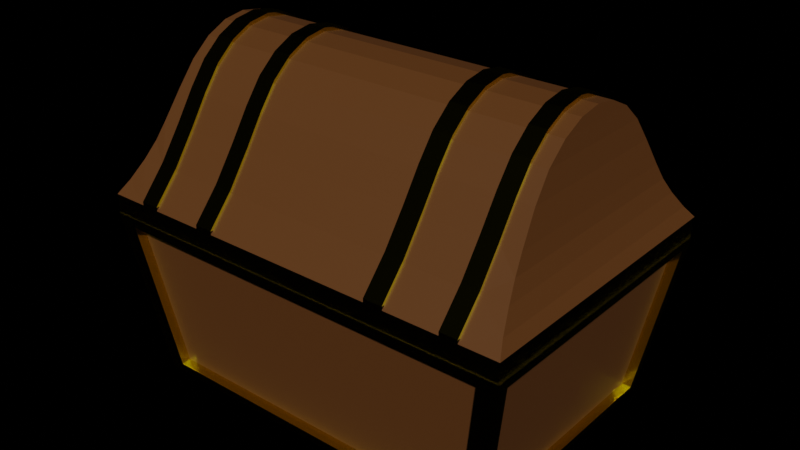 # Source: Treasure_Chest.blend  (saved by Blender 4.0.36; exported with 4.5.12 LTS)
import bpy
from mathutils import Matrix  # noqa: F401  (used for matrix-valued properties, if any)

bpy.ops.wm.read_factory_settings(use_empty=True)
scene = bpy.context.scene
scene.name = 'Scene'

# ---- collections
col_collection = bpy.data.collections.new('Collection'); scene.collection.children.link(col_collection)

# ---- materials (node trees are filled in below, after node groups)
mat_gold = bpy.data.materials.new('Gold')
mat_gold.use_transparent_shadow = False
mat_wood = bpy.data.materials.new('Wood')
mat_wood.use_transparent_shadow = False

# ---- material node trees
mat_gold.use_nodes = True; mat_gold.node_tree.nodes.clear()
_N = mat_gold.node_tree.nodes; _L = mat_gold.node_tree.links
n0 = _N.new('ShaderNodeBsdfPrincipled'); n0.name = 'Principled BSDF'; n0.location = (10, 300)
n0.inputs[0].default_value = (0.8001, 0.6722, 0.006913, 1.0)
n0.inputs[1].default_value = 1.0
n0.inputs[2].default_value = 0.1477
n0.inputs[3].default_value = 1.45
n1 = _N.new('ShaderNodeOutputMaterial'); n1.name = 'Material Output'; n1.location = (300, 300)
_L.new(n0.outputs[0], n1.inputs[0])
n1.is_active_output = True
mat_wood.use_nodes = True; mat_wood.node_tree.nodes.clear()
_N = mat_wood.node_tree.nodes; _L = mat_wood.node_tree.links
n0 = _N.new('ShaderNodeBsdfPrincipled'); n0.name = 'Principled BSDF'; n0.location = (10, 300)
n0.inputs[0].default_value = (0.1197, 0.04306, 0.009441, 1.0)
n0.inputs[3].default_value = 1.45
n1 = _N.new('ShaderNodeOutputMaterial'); n1.name = 'Material Output'; n1.location = (300, 300)
_L.new(n0.outputs[0], n1.inputs[0])
n1.is_active_output = True

# ---- world
world_world = bpy.data.worlds.new('World'); scene.world = world_world
world_world.use_nodes = True; world_world.node_tree.nodes.clear()
_N = world_world.node_tree.nodes; _L = world_world.node_tree.links
n0 = _N.new('ShaderNodeOutputWorld'); n0.name = 'World Output'; n0.location = (300, 300)
n1 = _N.new('ShaderNodeBackground'); n1.name = 'Background'; n1.location = (10, 300)
n1.inputs[0].default_value = (0.05088, 0.05088, 0.05088, 1.0)
n1.inputs[1].default_value = 0.0
_L.new(n1.outputs[0], n0.inputs[0])
n0.is_active_output = True
world_world.color = (0.05088, 0.05088, 0.05088)
world_world.use_sun_shadow = False
world_world.sun_shadow_jitter_overblur = 0.0

# ---- meshes
me_cube = bpy.data.meshes.new('Cube')
me_cube.from_pydata([(-0.2776, -0.3083, -0.1601), (-0.32, -0.3506, 0.2745), (-0.3083, 0.2776, -0.1601), (-0.3506, 0.32, 0.2745), (0.2776, -0.3083, -0.1601), (0.32, -0.3506, 0.2745), (0.2776, 0.3083, -0.1601), (0.32, 0.3506, 0.2745), (-0.3083, -0.2776, -0.1601), (-0.3506, -0.32, 0.2745), (0.3506, -0.32, 0.2745), (0.3083, -0.2776, -0.1601), (-0.2776, 0.3083, -0.1601), (-0.3048, -0.3048, -0.1904), (-0.3541, -0.3541, 0.3048), (-0.32, 0.3506, 0.2745), (-0.3541, 0.3541, 0.3048), (-0.3048, 0.3048, -0.1904), (0.3083, 0.2776, -0.1601), (0.3506, 0.32, 0.2745), (0.3541, 0.3541, 0.3048), (0.3048, 0.3048, -0.1904), (0.3048, -0.3048, -0.1904), (0.3541, -0.3541, 0.3048), (0.3354, 0.32, 0.2745), (0.2931, 0.2776, -0.1601), (0.2931, -0.2776, -0.1601), (0.3354, -0.32, 0.2745), (-0.2776, -0.2865, -0.1563), (-0.32, -0.3288, 0.2784), (0.32, -0.3288, 0.2784), (0.2776, -0.2865, -0.1563), (-0.2934, 0.2776, -0.1546), (-0.2934, -0.2776, -0.1546), (-0.3357, -0.32, 0.28), (-0.3357, 0.32, 0.28), (-0.32, 0.3288, 0.2784), (-0.2776, 0.2865, -0.1563), (0.2776, 0.2865, -0.1563), (0.32, 0.3288, 0.2784)], [], [(9, 3, 35, 34), (7, 6, 38, 39), (19, 10, 27, 24), (0, 4, 31, 28), (17, 21, 22, 13), (20, 16, 14, 23), (0, 1, 14, 13), (5, 4, 22, 23), (4, 0, 13, 22), (1, 5, 23, 14), (8, 2, 17, 13), (9, 8, 13, 14), (3, 9, 14, 16), (2, 3, 16, 17), (15, 12, 17, 16), (12, 6, 21, 17), (7, 15, 16, 20), (6, 7, 20, 21), (19, 18, 21, 20), (18, 11, 22, 21), (10, 19, 20, 23), (11, 10, 23, 22), (18, 19, 24, 25), (10, 11, 26, 27), (11, 18, 25, 26), (1, 0, 28, 29), (5, 1, 29, 30), (4, 5, 30, 31), (2, 8, 33, 32), (3, 2, 32, 35), (8, 9, 34, 33), (6, 12, 37, 38), (15, 7, 39, 36), (12, 15, 36, 37)])
_uv = me_cube.uv_layers.new(name='UVMap')
_uv.uv.foreach_set('vector', [0.6072, 0.01117, 0.6072, 0.2388, 0.6072, 0.2388, 0.6072, 0.01117, 0.6072, 0.4888, 0.3928, 0.4879, 0.3928, 0.4879, 0.6072, 0.4888, 0.6072, 0.5112, 0.6072, 0.7388, 0.6072, 0.7388, 0.6072, 0.5112, 0.3928, 0.9879, 0.3928, 0.7621, 0.3928, 0.7621, 0.3928, 0.9879, 0.125, 0.5, 0.375, 0.5, 0.375, 0.75, 0.125, 0.75, 0.625, 0.5, 0.875, 0.5, 0.875, 0.75, 0.625, 0.75, 0.3928, 0.9879, 0.6072, 0.9888, 0.625, 1.0, 0.375, 1.0, 0.6072, 0.7612, 0.3928, 0.7621, 0.375, 0.75, 0.625, 0.75, 0.3928, 0.7621, 0.3928, 0.9879, 0.375, 1.0, 0.375, 0.75, 0.6072, 0.9888, 0.6072, 0.7612, 0.625, 0.75, 0.625, 1.0, 0.3928, 0.0121, 0.3928, 0.2379, 0.375, 0.25, 0.375, 0.0, 0.6072, 0.01117, 0.3928, 0.0121, 0.375, 0.0, 0.625, 0.0, 0.6072, 0.2388, 0.6072, 0.01117, 0.625, 0.0, 0.625, 0.25, 0.3928, 0.2379, 0.6072, 0.2388, 0.625, 0.25, 0.375, 0.25, 0.6072, 0.2612, 0.3928, 0.2621, 0.375, 0.25, 0.625, 0.25, 0.3928, 0.2621, 0.3928, 0.4879, 0.375, 0.5, 0.375, 0.25, 0.6072, 0.4888, 0.6072, 0.2612, 0.625, 0.25, 0.625, 0.5, 0.3928, 0.4879, 0.6072, 0.4888, 0.625, 0.5, 0.375, 0.5, 0.6072, 0.5112, 0.3928, 0.5121, 0.375, 0.5, 0.625, 0.5, 0.3928, 0.5121, 0.3928, 0.7379, 0.375, 0.75, 0.375, 0.5, 0.6072, 0.7388, 0.6072, 0.5112, 0.625, 0.5, 0.625, 0.75, 0.3928, 0.7379, 0.6072, 0.7388, 0.625, 0.75, 0.375, 0.75, 0.3928, 0.5121, 0.6072, 0.5112, 0.6072, 0.5112, 0.3928, 0.5121, 0.6072, 0.7388, 0.3928, 0.7379, 0.3928, 0.7379, 0.6072, 0.7388, 0.3928, 0.7379, 0.3928, 0.5121, 0.3928, 0.5121, 0.3928, 0.7379, 0.6072, 0.9888, 0.3928, 0.9879, 0.3928, 0.9879, 0.6072, 0.9888, 0.6072, 0.7612, 0.6072, 0.9888, 0.6072, 0.9888, 0.6072, 0.7612, 0.3928, 0.7621, 0.6072, 0.7612, 0.6072, 0.7612, 0.3928, 0.7621, 0.3928, 0.2379, 0.3928, 0.0121, 0.3928, 0.0121, 0.3928, 0.2379, 0.6072, 0.2388, 0.3928, 0.2379, 0.3928, 0.2379, 0.6072, 0.2388, 0.3928, 0.0121, 0.6072, 0.01117, 0.6072, 0.01117, 0.3928, 0.0121, 0.3928, 0.4879, 0.3928, 0.2621, 0.3928, 0.2621, 0.3928, 0.4879, 0.6072, 0.2612, 0.6072, 0.4888, 0.6072, 0.4888, 0.6072, 0.2612, 0.3928, 0.2621, 0.6072, 0.2612, 0.6072, 0.2612, 0.3928, 0.2621])
me_cube.materials.append(mat_gold)
me_cube.update()
me_cylinder_002 = bpy.data.meshes.new('Cylinder.002')
me_cylinder_002.from_pydata([(-0.06214, -0.3921, 0.4818), (-0.1109, -0.3235, 0.4585), (-0.1636, -0.2641, 0.4465), (-0.2098, -0.2155, 0.4411), (-0.2477, -0.1693, 0.4388), (-0.2759, -0.1166, 0.4384), (-0.2932, -0.05946, 0.4384), (-0.2991, 0.0, 0.4384), (-0.1372, -0.2918, 0.4509), (-0.08231, -0.3624, 0.4699), (-0.06214, 0.3921, 0.4818), (-0.1109, 0.3235, 0.4585), (-0.1636, 0.2641, 0.4465), (-0.2098, 0.2155, 0.4411), (-0.2477, 0.1693, 0.4388), (-0.2759, 0.1166, 0.4384), (-0.2932, 0.05946, 0.4384), (-0.2991, 0.0, 0.4384), (-0.1372, 0.2918, 0.4509), (-0.08231, 0.3624, 0.4699), (-0.06214, -0.3921, 0.4096), (-0.1109, -0.3235, 0.4096), (-0.2098, -0.2155, 0.4096), (-0.2477, -0.1693, 0.4096), (-0.2759, -0.1166, 0.4096), (-0.2932, -0.05946, 0.4096), (-0.1636, -0.2641, 0.4096), (-0.2991, 0.0, 0.4096), (-0.06214, 0.3921, 0.4096), (-0.1109, 0.3235, 0.4096), (-0.2098, 0.2155, 0.4096), (-0.2477, 0.1693, 0.4096), (-0.2759, 0.1166, 0.4096), (-0.2932, 0.05946, 0.4096), (-0.1636, 0.2641, 0.4096), (-0.2991, 0.0, 0.4096), (-0.06214, -0.3921, 0.3856), (-0.1109, -0.3235, 0.3856), (-0.2098, -0.2155, 0.3856), (-0.2477, -0.1693, 0.3856), (-0.2759, -0.1166, 0.3856), (-0.2932, -0.05946, 0.3856), (-0.1636, -0.2641, 0.3856), (-0.2991, 0.0, 0.3856), (-0.06214, 0.3921, 0.3856), (-0.1109, 0.3235, 0.3856), (-0.2098, 0.2155, 0.3856), (-0.2477, 0.1693, 0.3856), (-0.2759, 0.1166, 0.3856), (-0.2932, 0.05946, 0.3856), (-0.1636, 0.2641, 0.3856), (-0.2991, 0.0, 0.3856), (-0.06214, -0.3921, 0.2705), (-0.1109, -0.3235, 0.2705), (-0.2098, -0.2155, 0.2705), (-0.2477, -0.1693, 0.2705), (-0.2759, -0.1166, 0.2705), (-0.2932, -0.05946, 0.2705), (-0.1636, -0.2641, 0.2705), (-0.2991, 0.0, 0.2705), (-0.06214, 0.3921, 0.2705), (-0.1109, 0.3235, 0.2705), (-0.2098, 0.2155, 0.2705), (-0.2477, 0.1693, 0.2705), (-0.2759, 0.1166, 0.2705), (-0.2932, 0.05946, 0.2705), (-0.1636, 0.2641, 0.2705), (-0.2991, 0.0, 0.2705), (-0.06214, -0.3921, 0.2486), (-0.1109, -0.3235, 0.2486), (-0.2098, -0.2155, 0.2486), (-0.2477, -0.1693, 0.2486), (-0.2759, -0.1166, 0.2486), (-0.2932, -0.05946, 0.2486), (-0.1636, -0.2641, 0.2486), (-0.2991, 0.0, 0.2486), (-0.06214, 0.3921, 0.2486), (-0.1109, 0.3235, 0.2486), (-0.2098, 0.2155, 0.2486), (-0.2477, 0.1693, 0.2486), (-0.2759, 0.1166, 0.2486), (-0.2932, 0.05946, 0.2486), (-0.1636, 0.2641, 0.2486), (-0.2991, 0.0, 0.2486), (-0.06214, -0.3921, 0.06608), (-0.1109, -0.3235, 0.06608), (-0.2098, -0.2155, 0.06608), (-0.2477, -0.1693, 0.06608), (-0.2759, -0.1166, 0.06608), (-0.2932, -0.05946, 0.06608), (-0.1636, -0.2641, 0.06608), (-0.2991, 0.0, 0.06608), (-0.06214, 0.3921, 0.06608), (-0.1109, 0.3235, 0.06608), (-0.2098, 0.2155, 0.06608), (-0.2477, 0.1693, 0.06608), (-0.2759, 0.1166, 0.06608), (-0.2932, 0.05946, 0.06608), (-0.1636, 0.2641, 0.06608), (-0.2991, 0.0, 0.06608), (-0.06214, -0.3921, -0.3496), (-0.1109, -0.3235, -0.3263), (-0.1636, -0.2641, -0.3144), (-0.2098, -0.2155, -0.309), (-0.2477, -0.1693, -0.3066), (-0.2759, -0.1166, -0.3062), (-0.2932, -0.05946, -0.3062), (-0.2991, 0.0, -0.3062), (-0.1372, -0.2918, -0.3187), (-0.08231, -0.3624, -0.3377), (-0.06214, 0.3921, -0.3496), (-0.1109, 0.3235, -0.3263), (-0.1636, 0.2641, -0.3144), (-0.2098, 0.2155, -0.309), (-0.2477, 0.1693, -0.3066), (-0.2759, 0.1166, -0.3062), (-0.2932, 0.05946, -0.3062), (-0.2991, 0.0, -0.3062), (-0.1372, 0.2918, -0.3187), (-0.08231, 0.3624, -0.3377), (-0.06214, -0.3921, -0.2775), (-0.1109, -0.3235, -0.2775), (-0.2098, -0.2155, -0.2775), (-0.2477, -0.1693, -0.2775), (-0.2759, -0.1166, -0.2775), (-0.2932, -0.05946, -0.2775), (-0.1636, -0.2641, -0.2775), (-0.2991, 0.0, -0.2775), (-0.06214, 0.3921, -0.2775), (-0.1109, 0.3235, -0.2775), (-0.2098, 0.2155, -0.2775), (-0.2477, 0.1693, -0.2775), (-0.2759, 0.1166, -0.2775), (-0.2932, 0.05946, -0.2775), (-0.1636, 0.2641, -0.2775), (-0.2991, 0.0, -0.2775), (-0.06214, -0.3921, -0.2534), (-0.1109, -0.3235, -0.2534), (-0.2098, -0.2155, -0.2534), (-0.2477, -0.1693, -0.2534), (-0.2759, -0.1166, -0.2534), (-0.2932, -0.05946, -0.2534), (-0.1636, -0.2641, -0.2534), (-0.2991, 0.0, -0.2534), (-0.06214, 0.3921, -0.2534), (-0.1109, 0.3235, -0.2534), (-0.2098, 0.2155, -0.2534), (-0.2477, 0.1693, -0.2534), (-0.2759, 0.1166, -0.2534), (-0.2932, 0.05946, -0.2534), (-0.1636, 0.2641, -0.2534), (-0.2991, 0.0, -0.2534), (-0.06214, -0.3921, -0.1383), (-0.1109, -0.3235, -0.1383), (-0.2098, -0.2155, -0.1383), (-0.2477, -0.1693, -0.1383), (-0.2759, -0.1166, -0.1383), (-0.2932, -0.05946, -0.1383), (-0.1636, -0.2641, -0.1383), (-0.2991, 0.0, -0.1383), (-0.06214, 0.3921, -0.1383), (-0.1109, 0.3235, -0.1383), (-0.2098, 0.2155, -0.1383), (-0.2477, 0.1693, -0.1383), (-0.2759, 0.1166, -0.1383), (-0.2932, 0.05946, -0.1383), (-0.1636, 0.2641, -0.1383), (-0.2991, 0.0, -0.1383), (-0.06214, -0.3921, -0.1165), (-0.1109, -0.3235, -0.1165), (-0.2098, -0.2155, -0.1165), (-0.2477, -0.1693, -0.1165), (-0.2759, -0.1166, -0.1165), (-0.2932, -0.05946, -0.1165), (-0.1636, -0.2641, -0.1165), (-0.2991, 0.0, -0.1165), (-0.06214, 0.3921, -0.1165), (-0.1109, 0.3235, -0.1165), (-0.2098, 0.2155, -0.1165), (-0.2477, 0.1693, -0.1165), (-0.2759, 0.1166, -0.1165), (-0.2932, 0.05946, -0.1165), (-0.1636, 0.2641, -0.1165), (-0.2991, 0.0, -0.1165)], [], [(9, 19, 10, 0), (1, 11, 19, 9), (8, 18, 11, 1), (2, 12, 18, 8), (3, 13, 12, 2), (4, 14, 13, 3), (5, 15, 14, 4), (6, 7, 17, 16, 15, 5), (16, 33, 35, 17), (15, 32, 33, 16), (14, 31, 32, 15), (12, 34, 30, 13), (13, 30, 31, 14), (11, 29, 34, 12, 18), (10, 28, 29, 11, 19), (6, 25, 27, 7), (5, 24, 25, 6), (4, 23, 24, 5), (2, 26, 22, 3), (3, 22, 23, 4), (1, 21, 26, 2, 8), (0, 20, 21, 1, 9), (33, 49, 51, 35), (32, 48, 49, 33), (31, 47, 48, 32), (34, 50, 46, 30), (30, 46, 47, 31), (29, 45, 50, 34), (25, 41, 43, 27), (24, 40, 41, 25), (23, 39, 40, 24), (26, 42, 38, 22), (22, 38, 39, 23), (21, 37, 42, 26), (49, 65, 67, 51), (48, 64, 65, 49), (47, 63, 64, 48), (50, 66, 62, 46), (46, 62, 63, 47), (45, 61, 66, 50), (44, 60, 61, 45), (41, 57, 59, 43), (40, 56, 57, 41), (39, 55, 56, 40), (42, 58, 54, 38), (38, 54, 55, 39), (37, 53, 58, 42), (36, 52, 53, 37), (65, 81, 83, 67), (64, 80, 81, 65), (63, 79, 80, 64), (66, 82, 78, 62), (62, 78, 79, 63), (61, 77, 82, 66), (57, 73, 75, 59), (56, 72, 73, 57), (55, 71, 72, 56), (58, 74, 70, 54), (54, 70, 71, 55), (53, 69, 74, 58), (81, 97, 99, 83), (80, 96, 97, 81), (79, 95, 96, 80), (82, 98, 94, 78), (78, 94, 95, 79), (77, 93, 98, 82), (76, 92, 93, 77), (73, 89, 91, 75), (72, 88, 89, 73), (71, 87, 88, 72), (74, 90, 86, 70), (70, 86, 87, 71), (69, 85, 90, 74), (68, 84, 85, 69), (109, 100, 110, 119), (101, 109, 119, 111), (108, 101, 111, 118), (102, 108, 118, 112), (103, 102, 112, 113), (104, 103, 113, 114), (105, 104, 114, 115), (106, 105, 115, 116, 117, 107), (116, 117, 135, 133), (115, 116, 133, 132), (114, 115, 132, 131), (112, 113, 130, 134), (113, 114, 131, 130), (111, 118, 112, 134, 129), (110, 119, 111, 129, 128), (106, 107, 127, 125), (105, 106, 125, 124), (104, 105, 124, 123), (102, 103, 122, 126), (103, 104, 123, 122), (101, 108, 102, 126, 121), (100, 109, 101, 121, 120), (133, 135, 151, 149), (132, 133, 149, 148), (131, 132, 148, 147), (134, 130, 146, 150), (130, 131, 147, 146), (129, 134, 150, 145), (125, 127, 143, 141), (124, 125, 141, 140), (123, 124, 140, 139), (126, 122, 138, 142), (122, 123, 139, 138), (121, 126, 142, 137), (149, 151, 167, 165), (148, 149, 165, 164), (147, 148, 164, 163), (150, 146, 162, 166), (146, 147, 163, 162), (145, 150, 166, 161), (144, 145, 161, 160), (141, 143, 159, 157), (140, 141, 157, 156), (139, 140, 156, 155), (142, 138, 154, 158), (138, 139, 155, 154), (137, 142, 158, 153), (136, 137, 153, 152), (165, 167, 183, 181), (164, 165, 181, 180), (163, 164, 180, 179), (166, 162, 178, 182), (162, 163, 179, 178), (161, 166, 182, 177), (157, 159, 175, 173), (156, 157, 173, 172), (155, 156, 172, 171), (158, 154, 170, 174), (154, 155, 171, 170), (153, 158, 174, 169), (181, 183, 99, 97), (180, 181, 97, 96), (179, 180, 96, 95), (182, 178, 94, 98), (178, 179, 95, 94), (177, 182, 98, 93), (176, 177, 93, 92), (173, 175, 91, 89), (172, 173, 89, 88), (171, 172, 88, 87), (174, 170, 86, 90), (170, 171, 87, 86), (169, 174, 90, 85), (168, 169, 85, 84)])
_uv = me_cylinder_002.uv_layers.new(name='UVMap')
_uv.uv.foreach_set('vector', [0.4531, 0.5, 0.4531, 0.5, 0.4688, 0.5, 0.4688, 0.5, 0.4375, 0.5, 0.4375, 0.5, 0.4531, 0.5, 0.4531, 0.5, 0.4219, 0.5, 0.4219, 0.5, 0.4375, 0.5, 0.4375, 0.5, 0.4062, 0.5, 0.4062, 0.5, 0.4219, 0.5, 0.4219, 0.5, 0.375, 0.5, 0.375, 0.5, 0.4062, 0.5, 0.4062, 0.5, 0.3438, 0.5, 0.3438, 0.5, 0.375, 0.5, 0.375, 0.5, 0.3125, 0.5, 0.3125, 0.5, 0.3438, 0.5, 0.3438, 0.5, 0.2812, 0.5, 0.25, 0.5, 0.25, 0.5, 0.2812, 0.5, 0.3125, 0.5, 0.3125, 0.5, 0.2812, 0.5, 0.2812, 0.7553, 0.25, 0.7553, 0.25, 0.5, 0.3125, 0.5, 0.3125, 0.7553, 0.2812, 0.7553, 0.2812, 0.5, 0.3438, 0.5, 0.3438, 0.7556, 0.3125, 0.7553, 0.3125, 0.5, 0.4062, 0.5, 0.4062, 0.7606, 0.375, 0.7571, 0.375, 0.5, 0.375, 0.5, 0.375, 0.7571, 0.3438, 0.7556, 0.3438, 0.5, 0.4375, 0.5, 0.4375, 0.7679, 0.4062, 0.7606, 0.4062, 0.5, 0.4219, 0.5, 0.4688, 0.5, 0.4688, 0.7809, 0.4375, 0.7679, 0.4375, 0.5, 0.4531, 0.5, 0.2812, 0.5, 0.2812, 0.7553, 0.25, 0.7553, 0.25, 0.5, 0.3125, 0.5, 0.3125, 0.7553, 0.2812, 0.7553, 0.2812, 0.5, 0.3438, 0.5, 0.3438, 0.7556, 0.3125, 0.7553, 0.3125, 0.5, 0.4062, 0.5, 0.4062, 0.7606, 0.375, 0.7571, 0.375, 0.5, 0.375, 0.5, 0.375, 0.7571, 0.3438, 0.7556, 0.3438, 0.5, 0.4375, 0.5, 0.4375, 0.7679, 0.4062, 0.7606, 0.4062, 0.5, 0.4219, 0.5, 0.4688, 0.5, 0.4688, 0.7809, 0.4375, 0.7679, 0.4375, 0.5, 0.4531, 0.5, 0.2812, 0.7553, 0.2812, 0.8009, 0.25, 0.8009, 0.25, 0.7553, 0.3125, 0.7553, 0.3125, 0.8009, 0.2812, 0.8009, 0.2812, 0.7553, 0.3438, 0.7556, 0.3438, 0.8011, 0.3125, 0.8009, 0.3125, 0.7553, 0.4062, 0.7606, 0.4062, 0.8051, 0.375, 0.8023, 0.375, 0.7571, 0.375, 0.7571, 0.375, 0.8023, 0.3438, 0.8011, 0.3438, 0.7556, 0.4375, 0.7679, 0.4375, 0.8111, 0.4062, 0.8051, 0.4062, 0.7606, 0.2812, 0.7553, 0.2812, 0.8009, 0.25, 0.8009, 0.25, 0.7553, 0.3125, 0.7553, 0.3125, 0.8009, 0.2812, 0.8009, 0.2812, 0.7553, 0.3438, 0.7556, 0.3438, 0.8011, 0.3125, 0.8009, 0.3125, 0.7553, 0.4062, 0.7606, 0.4062, 0.8051, 0.375, 0.8023, 0.375, 0.7571, 0.375, 0.7571, 0.375, 0.8023, 0.3438, 0.8011, 0.3438, 0.7556, 0.4375, 0.7679, 0.4375, 0.8111, 0.4062, 0.8051, 0.4062, 0.7606, 0.2812, 0.8009, 0.2812, 0.9329, 0.25, 0.9329, 0.25, 0.8009, 0.3125, 0.8009, 0.3125, 0.9329, 0.2812, 0.9329, 0.2812, 0.8009, 0.3438, 0.8011, 0.3438, 0.933, 0.3125, 0.9329, 0.3125, 0.8009, 0.4062, 0.8051, 0.4062, 0.9344, 0.375, 0.9334, 0.375, 0.8023, 0.375, 0.8023, 0.375, 0.9334, 0.3438, 0.933, 0.3438, 0.8011, 0.4375, 0.8111, 0.4375, 0.9364, 0.4062, 0.9344, 0.4062, 0.8051, 0.4688, 0.8217, 0.4688, 0.9399, 0.4375, 0.9364, 0.4375, 0.8111, 0.2812, 0.8009, 0.2812, 0.9329, 0.25, 0.9329, 0.25, 0.8009, 0.3125, 0.8009, 0.3125, 0.9329, 0.2812, 0.9329, 0.2812, 0.8009, 0.3438, 0.8011, 0.3438, 0.933, 0.3125, 0.9329, 0.3125, 0.8009, 0.4062, 0.8051, 0.4062, 0.9344, 0.375, 0.9334, 0.375, 0.8023, 0.375, 0.8023, 0.375, 0.9334, 0.3438, 0.933, 0.3438, 0.8011, 0.4375, 0.8111, 0.4375, 0.9364, 0.4062, 0.9344, 0.4062, 0.8051, 0.4688, 0.8217, 0.4688, 0.9399, 0.4375, 0.9364, 0.4375, 0.8111, 0.2812, 0.9329, 0.2812, 0.9644, 0.25, 0.9644, 0.25, 0.9329, 0.3125, 0.9329, 0.3125, 0.9644, 0.2812, 0.9644, 0.2812, 0.9329, 0.3438, 0.933, 0.3438, 0.9645, 0.3125, 0.9644, 0.3125, 0.9329, 0.4062, 0.9344, 0.4062, 0.9652, 0.375, 0.9647, 0.375, 0.9334, 0.375, 0.9334, 0.375, 0.9647, 0.3438, 0.9645, 0.3438, 0.933, 0.4375, 0.9364, 0.4375, 0.9662, 0.4062, 0.9652, 0.4062, 0.9344, 0.2812, 0.9329, 0.2812, 0.9644, 0.25, 0.9644, 0.25, 0.9329, 0.3125, 0.9329, 0.3125, 0.9644, 0.2812, 0.9644, 0.2812, 0.9329, 0.3438, 0.933, 0.3438, 0.9645, 0.3125, 0.9644, 0.3125, 0.9329, 0.4062, 0.9344, 0.4062, 0.9652, 0.375, 0.9647, 0.375, 0.9334, 0.375, 0.9334, 0.375, 0.9647, 0.3438, 0.9645, 0.3438, 0.933, 0.4375, 0.9364, 0.4375, 0.9662, 0.4062, 0.9652, 0.4062, 0.9344, 0.2812, 0.9644, 0.2812, 0.9954, 0.25, 0.9954, 0.25, 0.9644, 0.3125, 0.9644, 0.3125, 0.9954, 0.2812, 0.9954, 0.2812, 0.9644, 0.3438, 0.9645, 0.3438, 0.9954, 0.3125, 0.9954, 0.3125, 0.9644, 0.4062, 0.9652, 0.4063, 0.9955, 0.375, 0.9954, 0.375, 0.9647, 0.375, 0.9647, 0.375, 0.9954, 0.3438, 0.9954, 0.3438, 0.9645, 0.4375, 0.9662, 0.4375, 0.9956, 0.4063, 0.9955, 0.4062, 0.9652, 0.4688, 0.9681, 0.4688, 0.9959, 0.4375, 0.9956, 0.4375, 0.9662, 0.2812, 0.9644, 0.2812, 0.9954, 0.25, 0.9954, 0.25, 0.9644, 0.3125, 0.9644, 0.3125, 0.9954, 0.2812, 0.9954, 0.2812, 0.9644, 0.3438, 0.9645, 0.3438, 0.9954, 0.3125, 0.9954, 0.3125, 0.9644, 0.4062, 0.9652, 0.4062, 0.9955, 0.375, 0.9954, 0.375, 0.9647, 0.375, 0.9647, 0.375, 0.9954, 0.3438, 0.9954, 0.3438, 0.9645, 0.4375, 0.9662, 0.4375, 0.9956, 0.4062, 0.9955, 0.4062, 0.9652, 0.4688, 0.9681, 0.4688, 0.9959, 0.4375, 0.9956, 0.4375, 0.9662, 0.4531, 0.5, 0.4688, 0.5, 0.4688, 0.5, 0.4531, 0.5, 0.4375, 0.5, 0.4531, 0.5, 0.4531, 0.5, 0.4375, 0.5, 0.4219, 0.5, 0.4375, 0.5, 0.4375, 0.5, 0.4219, 0.5, 0.4062, 0.5, 0.4219, 0.5, 0.4219, 0.5, 0.4062, 0.5, 0.375, 0.5, 0.4062, 0.5, 0.4062, 0.5, 0.375, 0.5, 0.3438, 0.5, 0.375, 0.5, 0.375, 0.5, 0.3438, 0.5, 0.3125, 0.5, 0.3438, 0.5, 0.3438, 0.5, 0.3125, 0.5, 0.2812, 0.5, 0.3125, 0.5, 0.3125, 0.5, 0.2812, 0.5, 0.25, 0.5, 0.25, 0.5, 0.2812, 0.5, 0.25, 0.5, 0.25, 0.7553, 0.2812, 0.7553, 0.3125, 0.5, 0.2812, 0.5, 0.2812, 0.7553, 0.3125, 0.7553, 0.3438, 0.5, 0.3125, 0.5, 0.3125, 0.7553, 0.3438, 0.7556, 0.4062, 0.5, 0.375, 0.5, 0.375, 0.7571, 0.4062, 0.7606, 0.375, 0.5, 0.3438, 0.5, 0.3438, 0.7556, 0.375, 0.7571, 0.4375, 0.5, 0.4219, 0.5, 0.4062, 0.5, 0.4062, 0.7606, 0.4375, 0.7679, 0.4688, 0.5, 0.4531, 0.5, 0.4375, 0.5, 0.4375, 0.7679, 0.4688, 0.7809, 0.2812, 0.5, 0.25, 0.5, 0.25, 0.7553, 0.2812, 0.7553, 0.3125, 0.5, 0.2812, 0.5, 0.2812, 0.7553, 0.3125, 0.7553, 0.3438, 0.5, 0.3125, 0.5, 0.3125, 0.7553, 0.3438, 0.7556, 0.4062, 0.5, 0.375, 0.5, 0.375, 0.7571, 0.4062, 0.7606, 0.375, 0.5, 0.3438, 0.5, 0.3438, 0.7556, 0.375, 0.7571, 0.4375, 0.5, 0.4219, 0.5, 0.4062, 0.5, 0.4062, 0.7606, 0.4375, 0.7679, 0.4688, 0.5, 0.4531, 0.5, 0.4375, 0.5, 0.4375, 0.7679, 0.4688, 0.7809, 0.2812, 0.7553, 0.25, 0.7553, 0.25, 0.8009, 0.2812, 0.8009, 0.3125, 0.7553, 0.2812, 0.7553, 0.2812, 0.8009, 0.3125, 0.8009, 0.3438, 0.7556, 0.3125, 0.7553, 0.3125, 0.8009, 0.3438, 0.8011, 0.4062, 0.7606, 0.375, 0.7571, 0.375, 0.8023, 0.4062, 0.8051, 0.375, 0.7571, 0.3438, 0.7556, 0.3438, 0.8011, 0.375, 0.8023, 0.4375, 0.7679, 0.4062, 0.7606, 0.4062, 0.8051, 0.4375, 0.8111, 0.2812, 0.7553, 0.25, 0.7553, 0.25, 0.8009, 0.2812, 0.8009, 0.3125, 0.7553, 0.2812, 0.7553, 0.2812, 0.8009, 0.3125, 0.8009, 0.3438, 0.7556, 0.3125, 0.7553, 0.3125, 0.8009, 0.3438, 0.8011, 0.4062, 0.7606, 0.375, 0.7571, 0.375, 0.8023, 0.4062, 0.8051, 0.375, 0.7571, 0.3438, 0.7556, 0.3438, 0.8011, 0.375, 0.8023, 0.4375, 0.7679, 0.4062, 0.7606, 0.4062, 0.8051, 0.4375, 0.8111, 0.2812, 0.8009, 0.25, 0.8009, 0.25, 0.9329, 0.2812, 0.9329, 0.3125, 0.8009, 0.2812, 0.8009, 0.2812, 0.9329, 0.3125, 0.9329, 0.3438, 0.8011, 0.3125, 0.8009, 0.3125, 0.9329, 0.3438, 0.933, 0.4062, 0.8051, 0.375, 0.8023, 0.375, 0.9334, 0.4062, 0.9344, 0.375, 0.8023, 0.3438, 0.8011, 0.3438, 0.933, 0.375, 0.9334, 0.4375, 0.8111, 0.4062, 0.8051, 0.4062, 0.9344, 0.4375, 0.9364, 0.4688, 0.8217, 0.4375, 0.8111, 0.4375, 0.9364, 0.4688, 0.9399, 0.2812, 0.8009, 0.25, 0.8009, 0.25, 0.9329, 0.2812, 0.9329, 0.3125, 0.8009, 0.2812, 0.8009, 0.2812, 0.9329, 0.3125, 0.9329, 0.3438, 0.8011, 0.3125, 0.8009, 0.3125, 0.9329, 0.3438, 0.933, 0.4062, 0.8051, 0.375, 0.8023, 0.375, 0.9334, 0.4062, 0.9344, 0.375, 0.8023, 0.3438, 0.8011, 0.3438, 0.933, 0.375, 0.9334, 0.4375, 0.8111, 0.4062, 0.8051, 0.4062, 0.9344, 0.4375, 0.9364, 0.4688, 0.8217, 0.4375, 0.8111, 0.4375, 0.9364, 0.4688, 0.9399, 0.2812, 0.9329, 0.25, 0.9329, 0.25, 0.9644, 0.2812, 0.9644, 0.3125, 0.9329, 0.2812, 0.9329, 0.2812, 0.9644, 0.3125, 0.9644, 0.3438, 0.933, 0.3125, 0.9329, 0.3125, 0.9644, 0.3438, 0.9645, 0.4062, 0.9344, 0.375, 0.9334, 0.375, 0.9647, 0.4062, 0.9652, 0.375, 0.9334, 0.3438, 0.933, 0.3438, 0.9645, 0.375, 0.9647, 0.4375, 0.9364, 0.4062, 0.9344, 0.4062, 0.9652, 0.4375, 0.9662, 0.2812, 0.9329, 0.25, 0.9329, 0.25, 0.9644, 0.2812, 0.9644, 0.3125, 0.9329, 0.2812, 0.9329, 0.2812, 0.9644, 0.3125, 0.9644, 0.3438, 0.933, 0.3125, 0.9329, 0.3125, 0.9644, 0.3438, 0.9645, 0.4062, 0.9344, 0.375, 0.9334, 0.375, 0.9647, 0.4062, 0.9652, 0.375, 0.9334, 0.3438, 0.933, 0.3438, 0.9645, 0.375, 0.9647, 0.4375, 0.9364, 0.4062, 0.9344, 0.4062, 0.9652, 0.4375, 0.9662, 0.2812, 0.9644, 0.25, 0.9644, 0.25, 0.9954, 0.2812, 0.9954, 0.3125, 0.9644, 0.2812, 0.9644, 0.2812, 0.9954, 0.3125, 0.9954, 0.3438, 0.9645, 0.3125, 0.9644, 0.3125, 0.9954, 0.3438, 0.9954, 0.4062, 0.9652, 0.375, 0.9647, 0.375, 0.9954, 0.4063, 0.9955, 0.375, 0.9647, 0.3438, 0.9645, 0.3438, 0.9954, 0.375, 0.9954, 0.4375, 0.9662, 0.4062, 0.9652, 0.4063, 0.9955, 0.4375, 0.9956, 0.4688, 0.9681, 0.4375, 0.9662, 0.4375, 0.9956, 0.4688, 0.9959, 0.2812, 0.9644, 0.25, 0.9644, 0.25, 0.9954, 0.2812, 0.9954, 0.3125, 0.9644, 0.2812, 0.9644, 0.2812, 0.9954, 0.3125, 0.9954, 0.3438, 0.9645, 0.3125, 0.9644, 0.3125, 0.9954, 0.3438, 0.9954, 0.4062, 0.9652, 0.375, 0.9647, 0.375, 0.9954, 0.4062, 0.9955, 0.375, 0.9647, 0.3438, 0.9645, 0.3438, 0.9954, 0.375, 0.9954, 0.4375, 0.9662, 0.4062, 0.9652, 0.4062, 0.9955, 0.4375, 0.9956, 0.4688, 0.9681, 0.4375, 0.9662, 0.4375, 0.9956, 0.4688, 0.9959])
me_cylinder_002.materials.append(mat_wood)
me_cylinder_002.update()
me_cube_001 = bpy.data.meshes.new('Cube.001')
me_cube_001.from_pydata([(-0.2776, -0.2865, -0.1563), (-0.32, -0.3288, 0.2784), (0.32, -0.3288, 0.2784), (0.2776, -0.2865, -0.1563)], [], [(3, 2, 1, 0)])
_uv = me_cube_001.uv_layers.new(name='UVMap')
_uv.uv.foreach_set('vector', [0.3928, 0.7621, 0.6072, 0.7612, 0.6072, 0.9888, 0.3928, 0.9879])
me_cube_001.materials.append(mat_wood)
me_cube_001.update()
me_cube_002 = bpy.data.meshes.new('Cube.002')
me_cube_002.from_pydata([(-0.2934, 0.2776, -0.1546), (-0.2934, -0.2776, -0.1546), (-0.3357, -0.32, 0.28), (-0.3357, 0.32, 0.28)], [], [(1, 2, 3, 0)])
_uv = me_cube_002.uv_layers.new(name='UVMap')
_uv.uv.foreach_set('vector', [0.3928, 0.0121, 0.6072, 0.01117, 0.6072, 0.2388, 0.3928, 0.2379])
me_cube_002.materials.append(mat_wood)
me_cube_002.update()
me_cube_003 = bpy.data.meshes.new('Cube.003')
me_cube_003.from_pydata([(-0.32, 0.3288, 0.2784), (-0.2776, 0.2865, -0.1563), (0.2776, 0.2865, -0.1563), (0.32, 0.3288, 0.2784)], [], [(1, 0, 3, 2)])
_uv = me_cube_003.uv_layers.new(name='UVMap')
_uv.uv.foreach_set('vector', [0.3928, 0.2621, 0.6072, 0.2612, 0.6072, 0.4888, 0.3928, 0.4879])
me_cube_003.materials.append(mat_wood)
me_cube_003.update()
me_cube_004 = bpy.data.meshes.new('Cube.004')
me_cube_004.from_pydata([(0.3354, 0.32, 0.2745), (0.2931, 0.2776, -0.1601), (0.2931, -0.2776, -0.1601), (0.3354, -0.32, 0.2745)], [], [(1, 0, 3, 2)])
_uv = me_cube_004.uv_layers.new(name='UVMap')
_uv.uv.foreach_set('vector', [0.3928, 0.5121, 0.6072, 0.5112, 0.6072, 0.7388, 0.3928, 0.7379])
me_cube_004.materials.append(mat_wood)
me_cube_004.update()
me_cylinder_005 = bpy.data.meshes.new('Cylinder.005')
me_cylinder_005.from_pydata([(-0.03403, -0.3921, 0.4818), (-0.06789, -0.3921, 0.4818), (-0.03403, 0.3921, 0.4818), (-0.06789, 0.3921, 0.4818)], [], [(1, 3, 2, 0)])
_uv = me_cylinder_005.uv_layers.new(name='UVMap')
_uv.uv.foreach_set('vector', [0.4688, 0.5, 0.4688, 0.5, 0.5, 0.5, 0.5, 0.5])
me_cylinder_005.materials.append(mat_gold)
me_cylinder_005.update()
me_cylinder_006 = bpy.data.meshes.new('Cylinder.006')
me_cylinder_006.from_pydata([(-0.03403, -0.3921, 0.06681), (-0.06789, -0.3921, 0.06681), (-0.03403, -0.3921, 0.4818), (-0.06789, -0.3921, 0.4818)], [], [(2, 0, 1, 3)])
_uv = me_cylinder_006.uv_layers.new(name='UVMap')
_uv.uv.foreach_set('vector', [0.5, 0.5, 0.5, 1.0, 0.4688, 1.0, 0.4688, 0.5])
me_cylinder_006.materials.append(mat_gold)
me_cylinder_006.update()
me_cylinder_007 = bpy.data.meshes.new('Cylinder.007')
me_cylinder_007.from_pydata([(-0.03403, -0.3921, -0.3482), (-0.03403, -0.3921, 0.06681), (-0.06789, -0.3921, -0.3482), (-0.06789, -0.3921, 0.06681)], [], [(0, 1, 3, 2)])
_uv = me_cylinder_007.uv_layers.new(name='UVMap')
_uv.uv.foreach_set('vector', [0.5, 0.5, 0.5, 1.0, 0.4688, 1.0, 0.4688, 0.5])
me_cylinder_007.materials.append(mat_gold)
me_cylinder_007.update()
me_cylinder_008 = bpy.data.meshes.new('Cylinder.008')
me_cylinder_008.from_pydata([(-0.03403, -0.3921, -0.3482), (-0.06789, -0.3921, -0.3482), (-0.03403, 0.3921, -0.3482), (-0.06789, 0.3921, -0.3482)], [], [(1, 3, 2, 0)])
_uv = me_cylinder_008.uv_layers.new(name='UVMap')
_uv.uv.foreach_set('vector', [0.4688, 0.5, 0.4688, 0.5, 0.5, 0.5, 0.5, 0.5])
me_cylinder_008.materials.append(mat_gold)
me_cylinder_008.update()
me_cylinder_009 = bpy.data.meshes.new('Cylinder.009')
me_cylinder_009.from_pydata([(-0.03403, 0.3921, -0.3482), (-0.03403, 0.3921, 0.06681), (-0.06789, 0.3921, -0.3482), (-0.06789, 0.3921, 0.06681)], [], [(0, 1, 3, 2)])
_uv = me_cylinder_009.uv_layers.new(name='UVMap')
_uv.uv.foreach_set('vector', [0.5, 0.5, 0.5, 1.0, 0.4688, 1.0, 0.4688, 0.5])
me_cylinder_009.materials.append(mat_gold)
me_cylinder_009.update()
me_cylinder_010 = bpy.data.meshes.new('Cylinder.010')
me_cylinder_010.from_pydata([(-0.03403, 0.3921, 0.06681), (-0.06789, 0.3921, 0.06681), (-0.03403, 0.3921, 0.4818), (-0.06789, 0.3921, 0.4818)], [], [(2, 0, 1, 3)])
_uv = me_cylinder_010.uv_layers.new(name='UVMap')
_uv.uv.foreach_set('vector', [0.5, 0.5, 0.5, 1.0, 0.4688, 1.0, 0.4688, 0.5])
me_cylinder_010.materials.append(mat_gold)
me_cylinder_010.update()
me_cylinder_014 = bpy.data.meshes.new('Cylinder.014')
me_cylinder_014.from_pydata([(-0.06789, -0.3921, 0.2705), (-0.1166, -0.3235, 0.2705), (-0.2155, -0.2155, 0.2705), (-0.2534, -0.1693, 0.2705), (-0.2816, -0.1166, 0.2705), (-0.2989, -0.05946, 0.2705), (-0.1693, -0.2641, 0.2705), (-0.3048, 0.0, 0.2705), (-0.06789, 0.3921, 0.2705), (-0.1166, 0.3235, 0.2705), (-0.2155, 0.2155, 0.2705), (-0.2534, 0.1693, 0.2705), (-0.2816, 0.1166, 0.2705), (-0.2989, 0.05946, 0.2705), (-0.1693, 0.2641, 0.2705), (-0.3048, 0.0, 0.2705), (-0.06789, -0.3921, 0.2344), (-0.1166, -0.3235, 0.2344), (-0.2155, -0.2155, 0.2344), (-0.2534, -0.1693, 0.2344), (-0.2816, -0.1166, 0.2344), (-0.2989, -0.05946, 0.2344), (-0.1693, -0.2641, 0.2344), (-0.3048, 0.0, 0.2344), (-0.06789, 0.3921, 0.2344), (-0.1166, 0.3235, 0.2344), (-0.2155, 0.2155, 0.2344), (-0.2534, 0.1693, 0.2344), (-0.2816, 0.1166, 0.2344), (-0.2989, 0.05946, 0.2344), (-0.1693, 0.2641, 0.2344), (-0.3048, 0.0, 0.2344), (-0.06214, -0.3921, 0.2705), (-0.1109, -0.3235, 0.2705), (-0.06214, 0.3921, 0.2705), (-0.1109, 0.3235, 0.2705), (-0.06214, -0.3921, 0.2344), (-0.1109, -0.3235, 0.2344), (-0.06214, 0.3921, 0.2344), (-0.1109, 0.3235, 0.2344)], [], [(13, 29, 31, 15), (12, 28, 29, 13), (11, 27, 28, 12), (14, 30, 26, 10), (10, 26, 27, 11), (9, 25, 30, 14), (8, 24, 25, 9), (5, 21, 23, 7), (4, 20, 21, 5), (3, 19, 20, 4), (6, 22, 18, 2), (2, 18, 19, 3), (1, 17, 22, 6), (0, 16, 17, 1), (34, 38, 39, 35), (32, 36, 37, 33), (15, 7, 5, 4, 3, 2, 6, 1, 0, 8, 9, 14, 10, 11, 12, 13), (31, 29, 28, 27, 26, 30, 25, 24, 16, 17, 22, 18, 19, 20, 21, 23), (8, 34, 38, 24), (0, 32, 36, 16)])
_uv = me_cylinder_014.uv_layers.new(name='UVMap')
_uv.uv.foreach_set('vector', [0.2812, 0.9329, 0.2812, 0.9644, 0.25, 0.9644, 0.25, 0.9329, 0.3125, 0.9329, 0.3125, 0.9644, 0.2812, 0.9644, 0.2812, 0.9329, 0.3438, 0.933, 0.3438, 0.9645, 0.3125, 0.9644, 0.3125, 0.9329, 0.4062, 0.9344, 0.4062, 0.9652, 0.375, 0.9647, 0.375, 0.9334, 0.375, 0.9334, 0.375, 0.9647, 0.3438, 0.9645, 0.3438, 0.933, 0.4375, 0.9364, 0.4375, 0.9662, 0.4062, 0.9652, 0.4062, 0.9344, 0.4688, 0.9399, 0.4688, 0.9681, 0.4375, 0.9662, 0.4375, 0.9364, 0.2812, 0.9329, 0.2812, 0.9644, 0.25, 0.9644, 0.25, 0.9329, 0.3125, 0.9329, 0.3125, 0.9644, 0.2812, 0.9644, 0.2812, 0.9329, 0.3438, 0.933, 0.3438, 0.9645, 0.3125, 0.9644, 0.3125, 0.9329, 0.4062, 0.9344, 0.4062, 0.9652, 0.375, 0.9647, 0.375, 0.9334, 0.375, 0.9334, 0.375, 0.9647, 0.3438, 0.9645, 0.3438, 0.933, 0.4375, 0.9364, 0.4375, 0.9662, 0.4062, 0.9652, 0.4062, 0.9344, 0.4688, 0.9399, 0.4688, 0.9681, 0.4375, 0.9662, 0.4375, 0.9364, 0.4688, 0.9399, 0.4688, 0.9681, 0.4375, 0.9662, 0.4375, 0.9364, 0.4688, 0.9399, 0.4688, 0.9681, 0.4375, 0.9662, 0.4375, 0.9364, 0.25, 0.9329, 0.25, 0.9329, 0.2812, 0.9329, 0.3125, 0.9329, 0.3438, 0.933, 0.375, 0.9334, 0.4062, 0.9344, 0.4375, 0.9364, 0.4688, 0.9399, 0.4688, 0.9399, 0.4375, 0.9364, 0.4062, 0.9344, 0.375, 0.9334, 0.3438, 0.933, 0.3125, 0.9329, 0.2812, 0.9329, 0.25, 0.9644, 0.2812, 0.9644, 0.3125, 0.9644, 0.3438, 0.9645, 0.375, 0.9647, 0.4062, 0.9652, 0.4375, 0.9662, 0.4688, 0.9681, 0.4688, 0.9681, 0.4375, 0.9662, 0.4062, 0.9652, 0.375, 0.9647, 0.3438, 0.9645, 0.3125, 0.9644, 0.2812, 0.9644, 0.25, 0.9644, 0.4688, 0.9399, 0.4688, 0.9399, 0.4688, 0.9681, 0.4688, 0.9681, 0.4688, 0.9399, 0.4688, 0.9399, 0.4688, 0.9681, 0.4688, 0.9681])
me_cylinder_014.materials.append(mat_gold)
me_cylinder_014.update()
me_cylinder_015 = bpy.data.meshes.new('Cylinder.015')
me_cylinder_015.from_pydata([(-0.06789, -0.3921, 0.4096), (-0.1166, -0.3235, 0.4096), (-0.2155, -0.2155, 0.4096), (-0.2534, -0.1693, 0.4096), (-0.2816, -0.1166, 0.4096), (-0.2989, -0.05946, 0.4096), (-0.1693, -0.2641, 0.4096), (-0.3048, 0.0, 0.4096), (-0.06789, 0.3921, 0.4096), (-0.1166, 0.3235, 0.4096), (-0.2155, 0.2155, 0.4096), (-0.2534, 0.1693, 0.4096), (-0.2816, 0.1166, 0.4096), (-0.2989, 0.05946, 0.4096), (-0.1693, 0.2641, 0.4096), (-0.3048, 0.0, 0.4096), (-0.06789, -0.3921, 0.3728), (-0.1166, -0.3235, 0.3728), (-0.2155, -0.2155, 0.3728), (-0.2534, -0.1693, 0.3728), (-0.2816, -0.1166, 0.3728), (-0.2989, -0.05946, 0.3728), (-0.1693, -0.2641, 0.3728), (-0.3048, 0.0, 0.3728), (-0.06789, 0.3921, 0.3728), (-0.1166, 0.3235, 0.3728), (-0.2155, 0.2155, 0.3728), (-0.2534, 0.1693, 0.3728), (-0.2816, 0.1166, 0.3728), (-0.2989, 0.05946, 0.3728), (-0.1693, 0.2641, 0.3728), (-0.3048, 0.0, 0.3728), (-0.06214, -0.3921, 0.4096), (-0.1109, -0.3235, 0.4096), (-0.06214, 0.3921, 0.4096), (-0.1109, 0.3235, 0.4096), (-0.06214, -0.3921, 0.3728), (-0.1109, -0.3235, 0.3728), (-0.06214, 0.3921, 0.3728), (-0.1109, 0.3235, 0.3728)], [], [(13, 29, 31, 15), (12, 28, 29, 13), (11, 27, 28, 12), (14, 30, 26, 10), (10, 26, 27, 11), (9, 25, 30, 14), (8, 24, 25, 9), (5, 21, 23, 7), (4, 20, 21, 5), (3, 19, 20, 4), (6, 22, 18, 2), (2, 18, 19, 3), (1, 17, 22, 6), (0, 16, 17, 1), (34, 38, 39, 35), (32, 36, 37, 33), (15, 7, 5, 4, 3, 2, 6, 1, 0, 8, 9, 14, 10, 11, 12, 13), (31, 29, 28, 27, 26, 30, 25, 24, 16, 17, 22, 18, 19, 20, 21, 23), (8, 34, 38, 24), (0, 32, 36, 16)])
_uv = me_cylinder_015.uv_layers.new(name='UVMap')
_uv.uv.foreach_set('vector', [0.2812, 0.7553, 0.2812, 0.8009, 0.25, 0.8009, 0.25, 0.7553, 0.3125, 0.7553, 0.3125, 0.8009, 0.2812, 0.8009, 0.2812, 0.7553, 0.3438, 0.7556, 0.3438, 0.8011, 0.3125, 0.8009, 0.3125, 0.7553, 0.4062, 0.7606, 0.4062, 0.8051, 0.375, 0.8023, 0.375, 0.7571, 0.375, 0.7571, 0.375, 0.8023, 0.3438, 0.8011, 0.3438, 0.7556, 0.4375, 0.7679, 0.4375, 0.8111, 0.4062, 0.8051, 0.4062, 0.7606, 0.4688, 0.7809, 0.4688, 0.8217, 0.4375, 0.8111, 0.4375, 0.7679, 0.2812, 0.7553, 0.2812, 0.8009, 0.25, 0.8009, 0.25, 0.7553, 0.3125, 0.7553, 0.3125, 0.8009, 0.2812, 0.8009, 0.2812, 0.7553, 0.3438, 0.7556, 0.3438, 0.8011, 0.3125, 0.8009, 0.3125, 0.7553, 0.4062, 0.7606, 0.4062, 0.8051, 0.375, 0.8023, 0.375, 0.7571, 0.375, 0.7571, 0.375, 0.8023, 0.3438, 0.8011, 0.3438, 0.7556, 0.4375, 0.7679, 0.4375, 0.8111, 0.4062, 0.8051, 0.4062, 0.7606, 0.4688, 0.7809, 0.4688, 0.8217, 0.4375, 0.8111, 0.4375, 0.7679, 0.4688, 0.7809, 0.4688, 0.8217, 0.4375, 0.8111, 0.4375, 0.7679, 0.4688, 0.7809, 0.4688, 0.8217, 0.4375, 0.8111, 0.4375, 0.7679, 0.25, 0.7553, 0.25, 0.7553, 0.2812, 0.7553, 0.3125, 0.7553, 0.3438, 0.7556, 0.375, 0.7571, 0.4062, 0.7606, 0.4375, 0.7679, 0.4688, 0.7809, 0.4688, 0.7809, 0.4375, 0.7679, 0.4062, 0.7606, 0.375, 0.7571, 0.3438, 0.7556, 0.3125, 0.7553, 0.2812, 0.7553, 0.25, 0.8009, 0.2812, 0.8009, 0.3125, 0.8009, 0.3438, 0.8011, 0.375, 0.8023, 0.4062, 0.8051, 0.4375, 0.8111, 0.4688, 0.8217, 0.4688, 0.8217, 0.4375, 0.8111, 0.4062, 0.8051, 0.375, 0.8023, 0.3438, 0.8011, 0.3125, 0.8009, 0.2812, 0.8009, 0.25, 0.8009, 0.4688, 0.7809, 0.4688, 0.7809, 0.4688, 0.8217, 0.4688, 0.8217, 0.4688, 0.7809, 0.4688, 0.7809, 0.4688, 0.8217, 0.4688, 0.8217])
me_cylinder_015.materials.append(mat_gold)
me_cylinder_015.update()
me_cylinder_016 = bpy.data.meshes.new('Cylinder.016')
me_cylinder_016.from_pydata([(-0.06789, -0.3921, -0.1383), (-0.1166, -0.3235, -0.1383), (-0.2155, -0.2155, -0.1383), (-0.2534, -0.1693, -0.1383), (-0.2816, -0.1166, -0.1383), (-0.2989, -0.05946, -0.1383), (-0.1693, -0.2641, -0.1383), (-0.3048, 0.0, -0.1383), (-0.06789, 0.3921, -0.1383), (-0.1166, 0.3235, -0.1383), (-0.2155, 0.2155, -0.1383), (-0.2534, 0.1693, -0.1383), (-0.2816, 0.1166, -0.1383), (-0.2989, 0.05946, -0.1383), (-0.1693, 0.2641, -0.1383), (-0.3048, 0.0, -0.1383), (-0.06789, -0.3921, -0.1014), (-0.1166, -0.3235, -0.1014), (-0.2155, -0.2155, -0.1014), (-0.2534, -0.1693, -0.1014), (-0.2816, -0.1166, -0.1014), (-0.2989, -0.05946, -0.1014), (-0.1693, -0.2641, -0.1014), (-0.3048, 0.0, -0.1014), (-0.06789, 0.3921, -0.1014), (-0.1166, 0.3235, -0.1014), (-0.2155, 0.2155, -0.1014), (-0.2534, 0.1693, -0.1014), (-0.2816, 0.1166, -0.1014), (-0.2989, 0.05946, -0.1014), (-0.1693, 0.2641, -0.1014), (-0.3048, 0.0, -0.1014), (-0.06214, -0.3921, -0.1383), (-0.1109, -0.3235, -0.1383), (-0.06214, 0.3921, -0.1383), (-0.1109, 0.3235, -0.1383), (-0.06214, -0.3921, -0.1014), (-0.1109, -0.3235, -0.1014), (-0.06214, 0.3921, -0.1014), (-0.1109, 0.3235, -0.1014)], [], [(13, 15, 31, 29), (12, 13, 29, 28), (11, 12, 28, 27), (14, 10, 26, 30), (10, 11, 27, 26), (9, 14, 30, 25), (8, 9, 25, 24), (5, 7, 23, 21), (4, 5, 21, 20), (3, 4, 20, 19), (6, 2, 18, 22), (2, 3, 19, 18), (1, 6, 22, 17), (0, 1, 17, 16), (34, 35, 39, 38), (32, 33, 37, 36), (15, 13, 12, 11, 10, 14, 9, 8, 0, 1, 6, 2, 3, 4, 5, 7), (31, 23, 21, 20, 19, 18, 22, 17, 16, 24, 25, 30, 26, 27, 28, 29), (8, 24, 38, 34), (0, 16, 36, 32)])
_uv = me_cylinder_016.uv_layers.new(name='UVMap')
_uv.uv.foreach_set('vector', [0.2812, 0.9329, 0.25, 0.9329, 0.25, 0.9644, 0.2812, 0.9644, 0.3125, 0.9329, 0.2812, 0.9329, 0.2812, 0.9644, 0.3125, 0.9644, 0.3438, 0.933, 0.3125, 0.9329, 0.3125, 0.9644, 0.3438, 0.9645, 0.4062, 0.9344, 0.375, 0.9334, 0.375, 0.9647, 0.4062, 0.9652, 0.375, 0.9334, 0.3438, 0.933, 0.3438, 0.9645, 0.375, 0.9647, 0.4375, 0.9364, 0.4062, 0.9344, 0.4062, 0.9652, 0.4375, 0.9662, 0.4688, 0.9399, 0.4375, 0.9364, 0.4375, 0.9662, 0.4688, 0.9681, 0.2812, 0.9329, 0.25, 0.9329, 0.25, 0.9644, 0.2812, 0.9644, 0.3125, 0.9329, 0.2812, 0.9329, 0.2812, 0.9644, 0.3125, 0.9644, 0.3438, 0.933, 0.3125, 0.9329, 0.3125, 0.9644, 0.3438, 0.9645, 0.4062, 0.9344, 0.375, 0.9334, 0.375, 0.9647, 0.4062, 0.9652, 0.375, 0.9334, 0.3438, 0.933, 0.3438, 0.9645, 0.375, 0.9647, 0.4375, 0.9364, 0.4062, 0.9344, 0.4062, 0.9652, 0.4375, 0.9662, 0.4688, 0.9399, 0.4375, 0.9364, 0.4375, 0.9662, 0.4688, 0.9681, 0.4688, 0.9399, 0.4375, 0.9364, 0.4375, 0.9662, 0.4688, 0.9681, 0.4688, 0.9399, 0.4375, 0.9364, 0.4375, 0.9662, 0.4688, 0.9681, 0.25, 0.9329, 0.2812, 0.9329, 0.3125, 0.9329, 0.3438, 0.933, 0.375, 0.9334, 0.4062, 0.9344, 0.4375, 0.9364, 0.4688, 0.9399, 0.4688, 0.9399, 0.4375, 0.9364, 0.4062, 0.9344, 0.375, 0.9334, 0.3438, 0.933, 0.3125, 0.9329, 0.2812, 0.9329, 0.25, 0.9329, 0.25, 0.9644, 0.25, 0.9644, 0.2812, 0.9644, 0.3125, 0.9644, 0.3438, 0.9645, 0.375, 0.9647, 0.4062, 0.9652, 0.4375, 0.9662, 0.4688, 0.9681, 0.4688, 0.9681, 0.4375, 0.9662, 0.4062, 0.9652, 0.375, 0.9647, 0.3438, 0.9645, 0.3125, 0.9644, 0.2812, 0.9644, 0.4688, 0.9399, 0.4688, 0.9681, 0.4688, 0.9681, 0.4688, 0.9399, 0.4688, 0.9399, 0.4688, 0.9681, 0.4688, 0.9681, 0.4688, 0.9399])
me_cylinder_016.materials.append(mat_gold)
me_cylinder_016.update()
me_cylinder_017 = bpy.data.meshes.new('Cylinder.017')
me_cylinder_017.from_pydata([(-0.06789, -0.3921, -0.2775), (-0.1166, -0.3235, -0.2775), (-0.2155, -0.2155, -0.2775), (-0.2534, -0.1693, -0.2775), (-0.2816, -0.1166, -0.2775), (-0.2989, -0.05946, -0.2775), (-0.1693, -0.2641, -0.2775), (-0.3048, 0.0, -0.2775), (-0.06789, 0.3921, -0.2775), (-0.1166, 0.3235, -0.2775), (-0.2155, 0.2155, -0.2775), (-0.2534, 0.1693, -0.2775), (-0.2816, 0.1166, -0.2775), (-0.2989, 0.05946, -0.2775), (-0.1693, 0.2641, -0.2775), (-0.3048, 0.0, -0.2775), (-0.06789, -0.3921, -0.2436), (-0.1166, -0.3235, -0.2436), (-0.2155, -0.2155, -0.2436), (-0.2534, -0.1693, -0.2436), (-0.2816, -0.1166, -0.2436), (-0.2989, -0.05946, -0.2436), (-0.1693, -0.2641, -0.2436), (-0.3048, 0.0, -0.2436), (-0.06789, 0.3921, -0.2436), (-0.1166, 0.3235, -0.2436), (-0.2155, 0.2155, -0.2436), (-0.2534, 0.1693, -0.2436), (-0.2816, 0.1166, -0.2436), (-0.2989, 0.05946, -0.2436), (-0.1693, 0.2641, -0.2436), (-0.3048, 0.0, -0.2436), (-0.06214, -0.3921, -0.2775), (-0.1109, -0.3235, -0.2775), (-0.06214, 0.3921, -0.2775), (-0.1109, 0.3235, -0.2775), (-0.06214, -0.3921, -0.2436), (-0.1109, -0.3235, -0.2436), (-0.06214, 0.3921, -0.2436), (-0.1109, 0.3235, -0.2436)], [], [(13, 15, 31, 29), (12, 13, 29, 28), (11, 12, 28, 27), (14, 10, 26, 30), (10, 11, 27, 26), (9, 14, 30, 25), (8, 9, 25, 24), (5, 7, 23, 21), (4, 5, 21, 20), (3, 4, 20, 19), (6, 2, 18, 22), (2, 3, 19, 18), (1, 6, 22, 17), (0, 1, 17, 16), (34, 35, 39, 38), (32, 33, 37, 36), (15, 13, 12, 11, 10, 14, 9, 8, 0, 1, 6, 2, 3, 4, 5, 7), (31, 23, 21, 20, 19, 18, 22, 17, 16, 24, 25, 30, 26, 27, 28, 29), (8, 24, 38, 34), (0, 16, 36, 32)])
_uv = me_cylinder_017.uv_layers.new(name='UVMap')
_uv.uv.foreach_set('vector', [0.2812, 0.7553, 0.25, 0.7553, 0.25, 0.8009, 0.2812, 0.8009, 0.3125, 0.7553, 0.2812, 0.7553, 0.2812, 0.8009, 0.3125, 0.8009, 0.3438, 0.7556, 0.3125, 0.7553, 0.3125, 0.8009, 0.3438, 0.8011, 0.4062, 0.7606, 0.375, 0.7571, 0.375, 0.8023, 0.4062, 0.8051, 0.375, 0.7571, 0.3438, 0.7556, 0.3438, 0.8011, 0.375, 0.8023, 0.4375, 0.7679, 0.4062, 0.7606, 0.4062, 0.8051, 0.4375, 0.8111, 0.4688, 0.7809, 0.4375, 0.7679, 0.4375, 0.8111, 0.4688, 0.8217, 0.2812, 0.7553, 0.25, 0.7553, 0.25, 0.8009, 0.2812, 0.8009, 0.3125, 0.7553, 0.2812, 0.7553, 0.2812, 0.8009, 0.3125, 0.8009, 0.3438, 0.7556, 0.3125, 0.7553, 0.3125, 0.8009, 0.3438, 0.8011, 0.4062, 0.7606, 0.375, 0.7571, 0.375, 0.8023, 0.4062, 0.8051, 0.375, 0.7571, 0.3438, 0.7556, 0.3438, 0.8011, 0.375, 0.8023, 0.4375, 0.7679, 0.4062, 0.7606, 0.4062, 0.8051, 0.4375, 0.8111, 0.4688, 0.7809, 0.4375, 0.7679, 0.4375, 0.8111, 0.4688, 0.8217, 0.4688, 0.7809, 0.4375, 0.7679, 0.4375, 0.8111, 0.4688, 0.8217, 0.4688, 0.7809, 0.4375, 0.7679, 0.4375, 0.8111, 0.4688, 0.8217, 0.25, 0.7553, 0.2812, 0.7553, 0.3125, 0.7553, 0.3438, 0.7556, 0.375, 0.7571, 0.4062, 0.7606, 0.4375, 0.7679, 0.4688, 0.7809, 0.4688, 0.7809, 0.4375, 0.7679, 0.4062, 0.7606, 0.375, 0.7571, 0.3438, 0.7556, 0.3125, 0.7553, 0.2812, 0.7553, 0.25, 0.7553, 0.25, 0.8009, 0.25, 0.8009, 0.2812, 0.8009, 0.3125, 0.8009, 0.3438, 0.8011, 0.375, 0.8023, 0.4062, 0.8051, 0.4375, 0.8111, 0.4688, 0.8217, 0.4688, 0.8217, 0.4375, 0.8111, 0.4062, 0.8051, 0.375, 0.8023, 0.3438, 0.8011, 0.3125, 0.8009, 0.2812, 0.8009, 0.4688, 0.7809, 0.4688, 0.8217, 0.4688, 0.8217, 0.4688, 0.7809, 0.4688, 0.7809, 0.4688, 0.8217, 0.4688, 0.8217, 0.4688, 0.7809])
me_cylinder_017.materials.append(mat_gold)
me_cylinder_017.update()

# ---- objects
ob_cube = bpy.data.objects.new('Cube', me_cube)
ob_cylinder = bpy.data.objects.new('Cylinder', me_cylinder_002)
ob_cube_001 = bpy.data.objects.new('Cube.001', me_cube_001)
ob_cube_002 = bpy.data.objects.new('Cube.002', me_cube_002)
ob_cube_003 = bpy.data.objects.new('Cube.003', me_cube_003)
ob_cube_004 = bpy.data.objects.new('Cube.004', me_cube_004)
ob_cylinder_001 = bpy.data.objects.new('Cylinder.001', me_cylinder_005)
ob_cylinder_002 = bpy.data.objects.new('Cylinder.002', me_cylinder_006)
ob_cylinder_003 = bpy.data.objects.new('Cylinder.003', me_cylinder_007)
ob_cylinder_004 = bpy.data.objects.new('Cylinder.004', me_cylinder_008)
ob_cylinder_005 = bpy.data.objects.new('Cylinder.005', me_cylinder_009)
ob_cylinder_006 = bpy.data.objects.new('Cylinder.006', me_cylinder_010)
ob_cylinder_007 = bpy.data.objects.new('Cylinder.007', me_cylinder_014)
ob_cylinder_008 = bpy.data.objects.new('Cylinder.008', me_cylinder_015)
ob_cylinder_009 = bpy.data.objects.new('Cylinder.009', me_cylinder_016)
ob_cylinder_010 = bpy.data.objects.new('Cylinder.010', me_cylinder_017)

# ---- transforms, parenting, visibility, modifiers, constraints
ob_cube.location = (0.0, 0.0, 0.0)
ob_cube.scale = (1.0, 0.6921, 0.5619)
ob_cylinder.location = (0.0561, 0.0, 0.1398)
ob_cylinder.rotation_euler = (-0.0, -1.571, 0.0)
ob_cylinder.scale = (-1.0, -0.6213, 0.8489)
ob_cube_001.location = (0.0, 0.0, 0.0)
ob_cube_001.scale = (1.0, 0.6921, 0.5619)
ob_cube_002.location = (0.0, 0.0, 0.0)
ob_cube_002.scale = (1.0, 0.6921, 0.5619)
ob_cube_003.location = (0.0, 0.0, 0.0)
ob_cube_003.scale = (1.0, 0.6921, 0.5619)
ob_cube_004.location = (0.0, 0.0, 0.0)
ob_cube_004.scale = (1.0, 0.6921, 0.5619)
ob_cylinder_001.location = (0.0561, 0.0, 0.134)
ob_cylinder_001.rotation_euler = (-0.0, -1.571, 0.0)
ob_cylinder_001.scale = (-1.0, -0.6213, 0.8489)
ob_cylinder_002.location = (0.0561, 0.0, 0.134)
ob_cylinder_002.rotation_euler = (-0.0, -1.571, 0.0)
ob_cylinder_002.scale = (-1.0, -0.6213, 0.8489)
ob_cylinder_003.location = (0.0561, 0.0, 0.134)
ob_cylinder_003.rotation_euler = (-0.0, -1.571, 0.0)
ob_cylinder_003.scale = (-1.0, -0.6213, 0.8489)
ob_cylinder_004.location = (0.0561, 0.0, 0.134)
ob_cylinder_004.rotation_euler = (-0.0, -1.571, 0.0)
ob_cylinder_004.scale = (-1.0, -0.6213, 0.8489)
ob_cylinder_005.location = (0.0561, 0.0, 0.134)
ob_cylinder_005.rotation_euler = (-0.0, -1.571, 0.0)
ob_cylinder_005.scale = (-1.0, -0.6213, 0.8489)
ob_cylinder_006.location = (0.0561, 0.0, 0.134)
ob_cylinder_006.rotation_euler = (-0.0, -1.571, 0.0)
ob_cylinder_006.scale = (-1.0, -0.6213, 0.8489)
ob_cylinder_007.location = (0.0561, 0.0, 0.1398)
ob_cylinder_007.rotation_euler = (-0.0, -1.571, 0.0)
ob_cylinder_007.scale = (-1.0, -0.6213, 0.8489)
ob_cylinder_008.location = (0.0561, 0.0, 0.1398)
ob_cylinder_008.rotation_euler = (-0.0, -1.571, 0.0)
ob_cylinder_008.scale = (-1.0, -0.6213, 0.8489)
ob_cylinder_009.location = (0.0561, 0.0, 0.1398)
ob_cylinder_009.rotation_euler = (-0.0, -1.571, 0.0)
ob_cylinder_009.scale = (-1.0, -0.6213, 0.8489)
ob_cylinder_010.location = (0.0561, 0.0, 0.1398)
ob_cylinder_010.rotation_euler = (-0.0, -1.571, 0.0)
ob_cylinder_010.scale = (-1.0, -0.6213, 0.8489)

# ---- collection membership
col_collection.objects.link(ob_cube)
col_collection.objects.link(ob_cylinder)
col_collection.objects.link(ob_cube_001)
col_collection.objects.link(ob_cube_002)
col_collection.objects.link(ob_cube_003)
col_collection.objects.link(ob_cube_004)
col_collection.objects.link(ob_cylinder_001)
col_collection.objects.link(ob_cylinder_002)
col_collection.objects.link(ob_cylinder_003)
col_collection.objects.link(ob_cylinder_004)
col_collection.objects.link(ob_cylinder_005)
col_collection.objects.link(ob_cylinder_006)
col_collection.objects.link(ob_cylinder_007)
col_collection.objects.link(ob_cylinder_008)
col_collection.objects.link(ob_cylinder_009)
col_collection.objects.link(ob_cylinder_010)

# ---- scene / render settings (as saved in the file)
scene.frame_start = 1; scene.frame_end = 250; scene.frame_set(1)
scene.render.engine = 'BLENDER_EEVEE_NEXT'
scene.cycles.sampling_pattern = 'TABULATED_SOBOL'
scene.cycles.use_light_tree = False
scene.eevee.gtao_quality = 0.0
scene.eevee.gtao_distance = 0.5
scene.eevee.fast_gi_quality = 0.0
scene.view_settings.view_transform = 'Filmic'
scene.view_settings.exposure = -0.4301
scene.view_settings.gamma = 1.081
bpy.context.view_layer.update()

# ---- added for rendering (the .blend has no active camera and no usable light): camera, sun
cam_auto = bpy.data.cameras.new('AutoCamera')
cam_auto.lens = 50.0
cam_auto.sensor_width = 36.0
cam_auto.clip_end = 1000.0
ob_auto_camera = bpy.data.objects.new('AutoCamera', cam_auto)
scene.collection.objects.link(ob_auto_camera)
ob_auto_camera.location = (0.946337, -1.1356, 0.925867)
ob_auto_camera.rotation_euler = (1.09748, -7.21219e-08, 0.694738)
scene.camera = ob_auto_camera
light_auto_sun = bpy.data.lights.new('AutoSun', 'SUN')
light_auto_sun.energy = 3.0
light_auto_sun.angle = 0.0523599
ob_auto_sun = bpy.data.objects.new('AutoSun', light_auto_sun)
scene.collection.objects.link(ob_auto_sun)
ob_auto_sun.rotation_euler = (0.872665, 0.174533, 0.523599)
bpy.context.view_layer.update()

